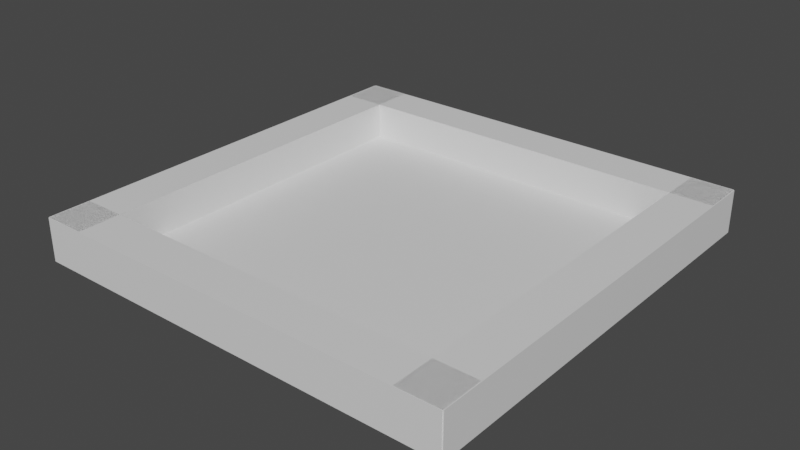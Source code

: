 # Source: test_scene.blend  (saved by Blender 3.5.10; exported with 4.5.12 LTS)
import bpy
from mathutils import Matrix  # noqa: F401  (used for matrix-valued properties, if any)

bpy.ops.wm.read_factory_settings(use_empty=True)
scene = bpy.context.scene
scene.name = 'Scene'

# ---- collections
col_collection = bpy.data.collections.new('Collection'); scene.collection.children.link(col_collection)

# ---- materials (node trees are filled in below, after node groups)
mat_material = bpy.data.materials.new('Material')
mat_material.alpha_threshold = 0.0
mat_material.use_transparent_shadow = False
mat_material.roughness = 0.5
mat_material.line_color = (0.0, 0.0, 0.0, 1.0)
mat_material_001 = bpy.data.materials.new('Material.001')
mat_material_001.alpha_threshold = 0.0
mat_material_001.use_transparent_shadow = False
mat_material_001.roughness = 0.5
mat_material_001.line_color = (0.0, 0.0, 0.0, 1.0)

# ---- material node trees
mat_material.use_nodes = True; mat_material.node_tree.nodes.clear()
_N = mat_material.node_tree.nodes; _L = mat_material.node_tree.links
n0 = _N.new('ShaderNodeOutputMaterial'); n0.name = 'Material Output'; n0.location = (300, 300)
n1 = _N.new('ShaderNodeBsdfPrincipled'); n1.name = 'Principled BSDF'; n1.location = (10, 300)
n1.distribution = 'GGX'
n1.subsurface_method = 'RANDOM_WALK_SKIN'
n1.inputs[3].default_value = 1.45
n1.inputs[27].default_value = (0.0, 0.0, 0.0, 1.0)
n1.inputs[28].default_value = 1.0
_L.new(n1.outputs[0], n0.inputs[0])
n0.is_active_output = True
mat_material_001.use_nodes = True; mat_material_001.node_tree.nodes.clear()
_N = mat_material_001.node_tree.nodes; _L = mat_material_001.node_tree.links
n0 = _N.new('ShaderNodeOutputMaterial'); n0.name = 'Material Output'; n0.location = (300, 300)
n1 = _N.new('ShaderNodeBsdfPrincipled'); n1.name = 'Principled BSDF'; n1.location = (10, 300)
n1.distribution = 'GGX'
n1.subsurface_method = 'RANDOM_WALK_SKIN'
n1.inputs[3].default_value = 1.45
n1.inputs[27].default_value = (0.0, 0.0, 0.0, 1.0)
n1.inputs[28].default_value = 1.0
_L.new(n1.outputs[0], n0.inputs[0])
n0.is_active_output = True

# ---- world
world_world = bpy.data.worlds.new('World'); scene.world = world_world
world_world.use_nodes = True; world_world.node_tree.nodes.clear()
_N = world_world.node_tree.nodes; _L = world_world.node_tree.links
n0 = _N.new('ShaderNodeOutputWorld'); n0.name = 'World Output'; n0.location = (300, 300)
n1 = _N.new('ShaderNodeBackground'); n1.name = 'Background'; n1.location = (10, 300)
n1.inputs[0].default_value = (0.05088, 0.05088, 0.05088, 1.0)
_L.new(n1.outputs[0], n0.inputs[0])
n0.is_active_output = True
world_world.color = (0.05088, 0.05088, 0.05088)
world_world.use_sun_shadow = False
world_world.sun_shadow_jitter_overblur = 0.0

# ---- meshes
me_cube = bpy.data.meshes.new('Cube')
me_cube.from_pydata([(121.6, 121.6, 1.216), (121.6, 121.6, -1.216), (121.6, -121.6, 1.216), (121.6, -121.6, -1.216), (-121.6, 121.6, 1.216), (-121.6, 121.6, -1.216), (-121.6, -121.6, 1.216), (-121.6, -121.6, -1.216)], [], [(0, 4, 6, 2), (3, 2, 6, 7), (7, 6, 4, 5), (5, 1, 3, 7), (1, 0, 2, 3), (5, 4, 0, 1)])
_uv = me_cube.uv_layers.new(name='UVMap')
_uv.uv.foreach_set('vector', [0.625, 0.5, 0.875, 0.5, 0.875, 0.75, 0.625, 0.75, 0.375, 0.75, 0.625, 0.75, 0.625, 1.0, 0.375, 1.0, 0.375, 0.0, 0.625, 0.0, 0.625, 0.25, 0.375, 0.25, 0.125, 0.5, 0.375, 0.5, 0.375, 0.75, 0.125, 0.75, 0.375, 0.5, 0.625, 0.5, 0.625, 0.75, 0.375, 0.75, 0.375, 0.25, 0.625, 0.25, 0.625, 0.5, 0.375, 0.5])
me_cube.materials.append(mat_material)
me_cube.use_mirror_vertex_groups = False
me_cube.update()
me_cube_001 = bpy.data.meshes.new('Cube.001')
me_cube_001.from_pydata([(121.6, 12.16, 12.16), (121.6, 12.16, -12.16), (121.6, -12.16, 12.16), (121.6, -12.16, -12.16), (-121.6, 12.16, 12.16), (-121.6, 12.16, -12.16), (-121.6, -12.16, 12.16), (-121.6, -12.16, -12.16)], [], [(0, 4, 6, 2), (3, 2, 6, 7), (7, 6, 4, 5), (5, 1, 3, 7), (1, 0, 2, 3), (5, 4, 0, 1)])
_uv = me_cube_001.uv_layers.new(name='UVMap')
_uv.uv.foreach_set('vector', [0.625, 0.5, 0.875, 0.5, 0.875, 0.75, 0.625, 0.75, 0.375, 0.75, 0.625, 0.75, 0.625, 1.0, 0.375, 1.0, 0.375, 0.0, 0.625, 0.0, 0.625, 0.25, 0.375, 0.25, 0.125, 0.5, 0.375, 0.5, 0.375, 0.75, 0.125, 0.75, 0.375, 0.5, 0.625, 0.5, 0.625, 0.75, 0.375, 0.75, 0.375, 0.25, 0.625, 0.25, 0.625, 0.5, 0.375, 0.5])
me_cube_001.materials.append(mat_material_001)
me_cube_001.use_mirror_vertex_groups = False
me_cube_001.update()

# ---- objects
ob_cube = bpy.data.objects.new('Cube', me_cube)
ob_cube_001 = bpy.data.objects.new('Cube.001', me_cube_001)
ob_cube_002 = bpy.data.objects.new('Cube.002', me_cube_001)
ob_cube_003 = bpy.data.objects.new('Cube.003', me_cube_001)
ob_cube_004 = bpy.data.objects.new('Cube.004', me_cube_001)

# ---- transforms, parenting, visibility, modifiers, constraints
ob_cube.location = (0.0, 0.0, 0.0)
ob_cube.lock_rotations_4d = False
ob_cube.empty_display_type = 'ARROWS'
ob_cube.lineart.crease_threshold = 0.0
ob_cube_001.location = (0.0, -110.0, 10.0)
ob_cube_001.lock_rotations_4d = False
ob_cube_001.empty_display_type = 'ARROWS'
ob_cube_001.lineart.crease_threshold = 0.0
ob_cube_002.location = (0.0, 110.0, 10.0)
ob_cube_002.lock_rotations_4d = False
ob_cube_002.empty_display_type = 'ARROWS'
ob_cube_002.lineart.crease_threshold = 0.0
ob_cube_003.location = (110.0, 0.0, 10.0)
ob_cube_003.rotation_euler = (0.0, -0.0, 1.571)
ob_cube_003.lock_rotations_4d = False
ob_cube_003.empty_display_type = 'ARROWS'
ob_cube_003.lineart.crease_threshold = 0.0
ob_cube_004.location = (-110.0, 0.0, 10.0)
ob_cube_004.rotation_euler = (0.0, -0.0, 1.571)
ob_cube_004.lock_rotations_4d = False
ob_cube_004.empty_display_type = 'ARROWS'
ob_cube_004.lineart.crease_threshold = 0.0

# ---- collection membership
col_collection.objects.link(ob_cube)
col_collection.objects.link(ob_cube_001)
col_collection.objects.link(ob_cube_002)
col_collection.objects.link(ob_cube_003)
col_collection.objects.link(ob_cube_004)

# ---- scene / render settings (as saved in the file)
scene.frame_start = 1; scene.frame_end = 250; scene.frame_set(1)
scene.render.engine = 'BLENDER_EEVEE_NEXT'
scene.cycles.sampling_pattern = 'TABULATED_SOBOL'
scene.view_settings.view_transform = 'Filmic'
bpy.context.view_layer.update()

# ---- added for rendering (the .blend has no active camera and no usable light): camera, sun
cam_auto = bpy.data.cameras.new('AutoCamera')
cam_auto.lens = 50.0
cam_auto.sensor_width = 36.0
cam_auto.clip_end = 5624.09
ob_auto_camera = bpy.data.objects.new('AutoCamera', cam_auto)
scene.collection.objects.link(ob_auto_camera)
ob_auto_camera.location = (320.462, -384.555, 266.37)
ob_auto_camera.rotation_euler = (1.09748, -7.21219e-08, 0.694738)
scene.camera = ob_auto_camera
light_auto_sun = bpy.data.lights.new('AutoSun', 'SUN')
light_auto_sun.energy = 3.0
light_auto_sun.angle = 0.0523599
ob_auto_sun = bpy.data.objects.new('AutoSun', light_auto_sun)
scene.collection.objects.link(ob_auto_sun)
ob_auto_sun.rotation_euler = (0.872665, 0.174533, 0.523599)
bpy.context.view_layer.update()
